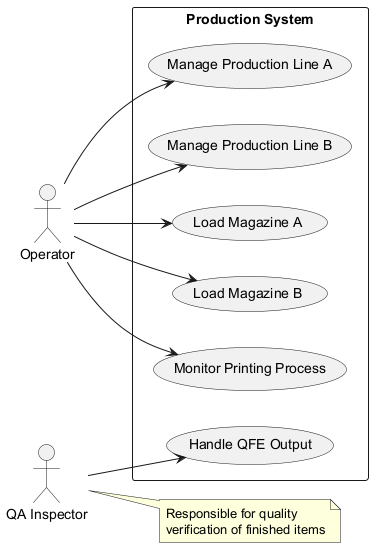

The diagram above was rendered by PlantUML. Its source (embedded in the PNG):
@startuml
left to right direction
actor Operator
actor "QA Inspector" as QA

rectangle "Production System" {
  usecase "Manage Production Line A" as UC1
  usecase "Manage Production Line B" as UC2
  usecase "Load Magazine A" as UC3
  usecase "Load Magazine B" as UC4
  usecase "Monitor Printing Process" as UC5
  usecase "Handle QFE Output" as UC6
}

Operator --> UC1
Operator --> UC2
Operator --> UC3
Operator --> UC4
Operator --> UC5
QA --> UC6

note right of QA
  Responsible for quality
  verification of finished items
end note
@enduml